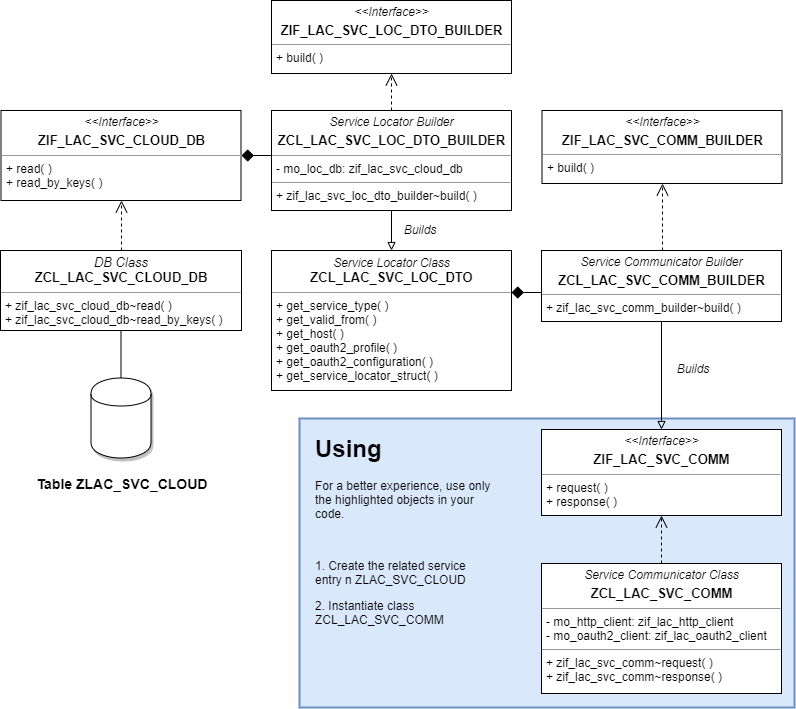

The diagram above was exported from draw.io. Its source (the exported page's mxGraphModel, read from the mxfile embedded in the PNG):
<mxGraphModel dx="1038" dy="548" grid="0" gridSize="10" guides="1" tooltips="1" connect="1" arrows="1" fold="1" page="1" pageScale="1" pageWidth="850" pageHeight="1100" background="#ffffff" math="0" shadow="0">
  <root>
    <mxCell id="0" />
    <mxCell id="1" parent="0" />
    <mxCell id="8Wgl9_J-GGIfsdA-pV5i-4" value="" style="whiteSpace=wrap;html=1;fillColor=#dae8fc;strokeColor=#6c8ebf;strokeWidth=2;gradientColor=none;" vertex="1" parent="1">
      <mxGeometry x="319" y="438" width="495" height="289" as="geometry" />
    </mxCell>
    <mxCell id="5d2195bd80daf111-18" value="&lt;p style=&quot;margin: 0px ; margin-top: 4px ; text-align: center&quot;&gt;&lt;i&gt;&amp;lt;&amp;lt;Interface&amp;gt;&amp;gt;&lt;/i&gt;&lt;br&gt;&lt;/p&gt;&lt;p style=&quot;margin: 0px ; margin-top: 4px ; text-align: center&quot;&gt;&lt;font size=&quot;1&quot;&gt;&lt;b style=&quot;font-size: 13px&quot;&gt;ZIF_LAC_SVC_LOC_DTO_BUILDER&lt;/b&gt;&lt;/font&gt;&lt;/p&gt;&lt;hr size=&quot;1&quot;&gt;&lt;p style=&quot;margin: 0px ; margin-left: 4px&quot;&gt;+ build( )&lt;br&gt;&lt;/p&gt;" style="verticalAlign=top;align=left;overflow=fill;fontSize=12;fontFamily=Helvetica;html=1;rounded=0;shadow=0;comic=0;labelBackgroundColor=none;strokeWidth=1" parent="1" vertex="1">
      <mxGeometry x="291" y="20" width="240" height="73" as="geometry" />
    </mxCell>
    <mxCell id="5d2195bd80daf111-19" value="&lt;p style=&quot;margin: 0px ; margin-top: 4px ; text-align: center&quot;&gt;&lt;i&gt;Service Locator Builder&lt;/i&gt;&lt;/p&gt;&lt;p style=&quot;margin: 4px 0px 0px ; text-align: center ; font-size: 13px&quot;&gt;&lt;b&gt;&lt;font style=&quot;font-size: 13px&quot;&gt;ZCL_LAC_SVC_LOC_DTO_BUILDER&lt;/font&gt;&lt;/b&gt;&lt;/p&gt;&lt;hr size=&quot;1&quot; style=&quot;font-size: 13px&quot;&gt;&lt;p style=&quot;margin: 0px ; margin-left: 4px&quot;&gt;- mo_loc_db: zif_lac_svc_cloud_db&lt;br&gt;&lt;/p&gt;&lt;hr size=&quot;1&quot;&gt;&lt;p style=&quot;margin: 0px ; margin-left: 4px&quot;&gt;+ zif_lac_svc_loc_dto_builder~build( )&lt;br&gt;&lt;/p&gt;" style="verticalAlign=top;align=left;overflow=fill;fontSize=12;fontFamily=Helvetica;html=1;rounded=0;shadow=0;comic=0;labelBackgroundColor=none;strokeWidth=1" parent="1" vertex="1">
      <mxGeometry x="291" y="130" width="240" height="100" as="geometry" />
    </mxCell>
    <mxCell id="GPAREd9zKtHK68iFKz_E-2" style="edgeStyle=orthogonalEdgeStyle;rounded=0;html=1;dashed=1;labelBackgroundColor=none;startFill=0;endArrow=open;endFill=0;endSize=10;fontFamily=Verdana;fontSize=10;entryX=0.5;entryY=1;entryDx=0;entryDy=0;exitX=0.5;exitY=0;exitDx=0;exitDy=0;" parent="1" source="5d2195bd80daf111-19" target="5d2195bd80daf111-18" edge="1">
      <mxGeometry relative="1" as="geometry">
        <Array as="points" />
        <mxPoint x="411" y="120" as="sourcePoint" />
        <mxPoint x="716" y="99" as="targetPoint" />
      </mxGeometry>
    </mxCell>
    <mxCell id="GPAREd9zKtHK68iFKz_E-7" value="&lt;p style=&quot;margin: 4px 0px 0px ; text-align: center ; font-size: 13px&quot;&gt;&lt;span&gt;&lt;font style=&quot;font-size: 12px&quot;&gt;&lt;i&gt;Service Locator Class&lt;br&gt;&lt;/i&gt;&lt;b&gt;&lt;font style=&quot;font-size: 13px&quot;&gt;ZCL_LAC_SVC_LOC_DTO&lt;/font&gt;&lt;/b&gt;&lt;/font&gt;&lt;/span&gt;&lt;font style=&quot;font-size: 13px&quot;&gt;&lt;br&gt;&lt;/font&gt;&lt;/p&gt;&lt;hr size=&quot;1&quot; style=&quot;font-size: 13px&quot;&gt;&lt;p style=&quot;margin: 0px ; margin-left: 4px&quot;&gt;&lt;/p&gt;&lt;p style=&quot;margin: 0px ; margin-left: 4px&quot;&gt;+ get_service_type( )&lt;br&gt;&lt;/p&gt;&lt;p style=&quot;margin: 0px ; margin-left: 4px&quot;&gt;+ get_valid_from( )&lt;/p&gt;&lt;p style=&quot;margin: 0px ; margin-left: 4px&quot;&gt;+ get_host( )&lt;/p&gt;&lt;p style=&quot;margin: 0px ; margin-left: 4px&quot;&gt;+ get_oauth2_profile( )&lt;/p&gt;&lt;p style=&quot;margin: 0px ; margin-left: 4px&quot;&gt;+ get_oauth2_configuration( )&lt;/p&gt;&lt;p style=&quot;margin: 0px ; margin-left: 4px&quot;&gt;+ get_service_locator_struct( )&lt;/p&gt;" style="verticalAlign=top;align=left;overflow=fill;fontSize=12;fontFamily=Helvetica;html=1;rounded=0;shadow=0;comic=0;labelBackgroundColor=none;strokeWidth=1" parent="1" vertex="1">
      <mxGeometry x="291" y="270" width="240" height="140" as="geometry" />
    </mxCell>
    <mxCell id="GPAREd9zKtHK68iFKz_E-10" value="&lt;p style=&quot;margin: 0px ; margin-top: 4px ; text-align: center&quot;&gt;&lt;i&gt;&amp;lt;&amp;lt;Interface&amp;gt;&amp;gt;&lt;/i&gt;&lt;br&gt;&lt;/p&gt;&lt;p style=&quot;margin: 4px 0px 0px ; text-align: center ; font-size: 13px&quot;&gt;&lt;b&gt;&lt;font style=&quot;font-size: 13px&quot;&gt;ZIF_LAC_SVC_CLOUD_DB&lt;/font&gt;&lt;/b&gt;&lt;/p&gt;&lt;hr size=&quot;1&quot; style=&quot;font-size: 13px&quot;&gt;&lt;p style=&quot;margin: 0px ; margin-left: 4px&quot;&gt;+ read( )&lt;br&gt;&lt;/p&gt;&lt;p style=&quot;margin: 0px ; margin-left: 4px&quot;&gt;+ read_by_keys( )&lt;/p&gt;" style="verticalAlign=top;align=left;overflow=fill;fontSize=12;fontFamily=Helvetica;html=1;rounded=0;shadow=0;comic=0;labelBackgroundColor=none;strokeWidth=1;glass=0;" parent="1" vertex="1">
      <mxGeometry x="20.5" y="130" width="240" height="90" as="geometry" />
    </mxCell>
    <mxCell id="GPAREd9zKtHK68iFKz_E-11" value="&lt;p style=&quot;margin: 4px 0px 0px ; text-align: center ; font-size: 13px&quot;&gt;&lt;span&gt;&lt;i&gt;DB Class&lt;br&gt;&lt;/i&gt;&lt;b&gt;&lt;font style=&quot;font-size: 13px&quot;&gt;ZCL_LAC_SVC_CLOUD_DB&lt;/font&gt;&lt;/b&gt;&lt;/span&gt;&lt;font style=&quot;font-size: 13px&quot;&gt;&lt;br&gt;&lt;/font&gt;&lt;/p&gt;&lt;hr size=&quot;1&quot; style=&quot;font-size: 13px&quot;&gt;&lt;p style=&quot;margin: 0px ; margin-left: 4px&quot;&gt;+ zif_lac_svc_cloud_db~read( )&lt;br&gt;&lt;/p&gt;&lt;p style=&quot;margin: 0px ; margin-left: 4px&quot;&gt;+ zif_lac_svc_cloud_db~read_by_keys( )&lt;/p&gt;" style="verticalAlign=top;align=left;overflow=fill;fontSize=12;fontFamily=Helvetica;html=1;rounded=0;shadow=0;comic=0;labelBackgroundColor=none;strokeWidth=1" parent="1" vertex="1">
      <mxGeometry x="20" y="270" width="241" height="80" as="geometry" />
    </mxCell>
    <mxCell id="GPAREd9zKtHK68iFKz_E-12" style="edgeStyle=orthogonalEdgeStyle;rounded=0;html=1;dashed=1;labelBackgroundColor=none;startFill=0;endArrow=open;endFill=0;endSize=10;fontFamily=Verdana;fontSize=10;entryX=0.5;entryY=1;entryDx=0;entryDy=0;exitX=0.5;exitY=0;exitDx=0;exitDy=0;" parent="1" source="GPAREd9zKtHK68iFKz_E-11" target="GPAREd9zKtHK68iFKz_E-10" edge="1">
      <mxGeometry relative="1" as="geometry">
        <Array as="points" />
        <mxPoint x="460.5" y="140" as="sourcePoint" />
        <mxPoint x="460.5" y="103" as="targetPoint" />
      </mxGeometry>
    </mxCell>
    <mxCell id="GPAREd9zKtHK68iFKz_E-14" style="edgeStyle=orthogonalEdgeStyle;rounded=0;html=1;labelBackgroundColor=none;startFill=0;endArrow=diamond;endFill=1;endSize=10;fontFamily=Verdana;fontSize=10;startArrow=none;" parent="1" edge="1">
      <mxGeometry relative="1" as="geometry">
        <Array as="points">
          <mxPoint x="291" y="175" />
          <mxPoint x="291" y="175" />
        </Array>
        <mxPoint x="281" y="175" as="sourcePoint" />
        <mxPoint x="261" y="175" as="targetPoint" />
      </mxGeometry>
    </mxCell>
    <mxCell id="GPAREd9zKtHK68iFKz_E-15" value="&lt;p style=&quot;margin: 0px ; margin-top: 4px ; text-align: center&quot;&gt;&lt;i&gt;&amp;lt;&amp;lt;Interface&amp;gt;&amp;gt;&lt;/i&gt;&lt;br&gt;&lt;/p&gt;&lt;p style=&quot;margin: 0px ; margin-top: 4px ; text-align: center&quot;&gt;&lt;b&gt;&lt;font style=&quot;font-size: 13px&quot;&gt;ZIF_LAC_SVC_COMM_BUILDER&lt;/font&gt;&lt;/b&gt;&lt;/p&gt;&lt;hr size=&quot;1&quot;&gt;&lt;p style=&quot;margin: 0px ; margin-left: 4px&quot;&gt;+ build( )&lt;br&gt;&lt;/p&gt;" style="verticalAlign=top;align=left;overflow=fill;fontSize=12;fontFamily=Helvetica;html=1;rounded=0;shadow=0;comic=0;labelBackgroundColor=none;strokeWidth=1" parent="1" vertex="1">
      <mxGeometry x="561.5" y="130" width="240" height="73" as="geometry" />
    </mxCell>
    <mxCell id="GPAREd9zKtHK68iFKz_E-19" style="edgeStyle=orthogonalEdgeStyle;rounded=0;html=1;labelBackgroundColor=none;startFill=0;endArrow=diamond;endFill=1;endSize=10;fontFamily=Verdana;fontSize=10;startArrow=none;exitX=0.001;exitY=0.599;exitDx=0;exitDy=0;exitPerimeter=0;" parent="1" source="GPAREd9zKtHK68iFKz_E-21" edge="1">
      <mxGeometry relative="1" as="geometry">
        <Array as="points">
          <mxPoint x="531" y="312" />
        </Array>
        <mxPoint x="544" y="190" as="sourcePoint" />
        <mxPoint x="531" y="312" as="targetPoint" />
      </mxGeometry>
    </mxCell>
    <mxCell id="GPAREd9zKtHK68iFKz_E-21" value="&lt;p style=&quot;margin: 0px ; margin-top: 4px ; text-align: center&quot;&gt;&lt;i&gt;Service Communicator Builder&lt;/i&gt;&lt;/p&gt;&lt;p style=&quot;margin: 0px ; margin-top: 4px ; text-align: center&quot;&gt;&lt;b&gt;&lt;font style=&quot;font-size: 13px&quot;&gt;ZCL_LAC_SVC_COMM_BUILDER&lt;/font&gt;&lt;/b&gt;&lt;br&gt;&lt;/p&gt;&lt;hr size=&quot;1&quot;&gt;&lt;p style=&quot;margin: 0px ; margin-left: 4px&quot;&gt;&lt;/p&gt;&lt;p style=&quot;margin: 0px ; margin-left: 4px&quot;&gt;+ zif_lac_svc_comm_builder~build( )&lt;br&gt;&lt;/p&gt;" style="verticalAlign=top;align=left;overflow=fill;fontSize=12;fontFamily=Helvetica;html=1;rounded=0;shadow=0;comic=0;labelBackgroundColor=none;strokeWidth=1" parent="1" vertex="1">
      <mxGeometry x="561" y="270" width="240" height="71" as="geometry" />
    </mxCell>
    <mxCell id="GPAREd9zKtHK68iFKz_E-25" value="&lt;p style=&quot;margin: 0px ; margin-top: 4px ; text-align: center&quot;&gt;&lt;i&gt;&amp;lt;&amp;lt;Interface&amp;gt;&amp;gt;&lt;/i&gt;&lt;br&gt;&lt;/p&gt;&lt;p style=&quot;margin: 4px 0px 0px ; text-align: center ; font-size: 13px&quot;&gt;&lt;b&gt;&lt;font style=&quot;font-size: 13px&quot;&gt;ZIF_LAC_SVC_COMM&lt;/font&gt;&lt;/b&gt;&lt;/p&gt;&lt;hr size=&quot;1&quot; style=&quot;font-size: 13px&quot;&gt;&lt;p style=&quot;margin: 0px ; margin-left: 4px&quot;&gt;+ request( )&lt;br&gt;&lt;/p&gt;&lt;p style=&quot;margin: 0px ; margin-left: 4px&quot;&gt;+ response( )&lt;/p&gt;" style="verticalAlign=top;align=left;overflow=fill;fontSize=12;fontFamily=Helvetica;html=1;rounded=0;shadow=0;comic=0;labelBackgroundColor=none;strokeWidth=1" parent="1" vertex="1">
      <mxGeometry x="561" y="449" width="240" height="86" as="geometry" />
    </mxCell>
    <mxCell id="GPAREd9zKtHK68iFKz_E-27" style="edgeStyle=orthogonalEdgeStyle;rounded=0;html=1;dashed=1;labelBackgroundColor=none;startFill=0;endArrow=open;endFill=0;endSize=10;fontFamily=Verdana;fontSize=10;entryX=0.5;entryY=1;entryDx=0;entryDy=0;exitX=0.5;exitY=0;exitDx=0;exitDy=0;" parent="1" source="GPAREd9zKtHK68iFKz_E-28" target="GPAREd9zKtHK68iFKz_E-25" edge="1">
      <mxGeometry relative="1" as="geometry">
        <Array as="points" />
        <mxPoint x="411" y="631" as="sourcePoint" />
        <mxPoint x="731" y="464" as="targetPoint" />
      </mxGeometry>
    </mxCell>
    <mxCell id="GPAREd9zKtHK68iFKz_E-28" value="&lt;p style=&quot;margin: 0px ; margin-top: 4px ; text-align: center&quot;&gt;&lt;i&gt;Service Communicator Class&lt;/i&gt;&lt;/p&gt;&lt;p style=&quot;margin: 4px 0px 0px ; text-align: center ; font-size: 13px&quot;&gt;&lt;b&gt;&lt;font style=&quot;font-size: 13px&quot;&gt;ZCL_LAC_SVC_COMM&lt;/font&gt;&lt;/b&gt;&lt;/p&gt;&lt;hr size=&quot;1&quot; style=&quot;font-size: 13px&quot;&gt;&lt;p style=&quot;margin: 0px ; margin-left: 4px&quot;&gt;- mo_http_client:&amp;nbsp;&lt;span&gt;zif_lac_http_client&lt;/span&gt;&lt;/p&gt;&lt;p style=&quot;margin: 0px ; margin-left: 4px&quot;&gt;- mo_oauth2_client:&amp;nbsp;&lt;span&gt;zif_lac_oauth2_client&lt;/span&gt;&lt;/p&gt;&lt;hr size=&quot;1&quot;&gt;&lt;p style=&quot;margin: 0px ; margin-left: 4px&quot;&gt;+ zif_lac_svc_comm~request( )&lt;br&gt;&lt;/p&gt;&lt;p style=&quot;margin: 0px ; margin-left: 4px&quot;&gt;+ zif_lac_svc_comm~response( )&lt;br&gt;&lt;/p&gt;" style="verticalAlign=top;align=left;overflow=fill;fontSize=12;fontFamily=Helvetica;html=1;rounded=0;shadow=0;comic=0;labelBackgroundColor=none;strokeWidth=1" parent="1" vertex="1">
      <mxGeometry x="561" y="583" width="240" height="130" as="geometry" />
    </mxCell>
    <mxCell id="7QHRUcvr40T5rzTINnmM-11" value="" style="edgeStyle=orthogonalEdgeStyle;rounded=0;orthogonalLoop=1;jettySize=auto;html=1;startArrow=none;startFill=0;endArrow=none;endFill=0;strokeWidth=1;" parent="1" source="7QHRUcvr40T5rzTINnmM-7" target="GPAREd9zKtHK68iFKz_E-11" edge="1">
      <mxGeometry relative="1" as="geometry" />
    </mxCell>
    <mxCell id="7QHRUcvr40T5rzTINnmM-7" value="" style="shape=cylinder;whiteSpace=wrap;html=1;boundedLbl=1;backgroundOutline=1;rounded=0;shadow=1;glass=0;comic=0;gradientColor=#ffffff;" parent="1" vertex="1">
      <mxGeometry x="110.5" y="397.5" width="60" height="80" as="geometry" />
    </mxCell>
    <mxCell id="7QHRUcvr40T5rzTINnmM-9" value="&lt;b&gt;&lt;font style=&quot;font-size: 14px&quot;&gt;Table&amp;nbsp;ZLAC_SVC_CLOUD&lt;/font&gt;&lt;/b&gt;" style="text;html=1;strokeColor=none;fillColor=none;align=center;verticalAlign=middle;whiteSpace=wrap;rounded=0;shadow=1;glass=0;comic=0;" parent="1" vertex="1">
      <mxGeometry x="40.5" y="493" width="200" height="20" as="geometry" />
    </mxCell>
    <mxCell id="TCqqX9-1oD4vitZ34k0k-2" value="&lt;i&gt;Builds&lt;/i&gt;" style="text;html=1;strokeColor=none;fillColor=none;align=center;verticalAlign=middle;whiteSpace=wrap;rounded=0;" parent="1" vertex="1">
      <mxGeometry x="419" y="239" width="41" height="20" as="geometry" />
    </mxCell>
    <mxCell id="TCqqX9-1oD4vitZ34k0k-7" style="edgeStyle=orthogonalEdgeStyle;rounded=0;html=1;labelBackgroundColor=none;startFill=0;endArrow=block;endFill=0;fontFamily=Verdana;fontSize=10;exitX=0.5;exitY=1;exitDx=0;exitDy=0;entryX=0.5;entryY=0;entryDx=0;entryDy=0;" parent="1" source="5d2195bd80daf111-19" target="GPAREd9zKtHK68iFKz_E-7" edge="1">
      <mxGeometry relative="1" as="geometry">
        <Array as="points" />
        <mxPoint x="691.294117647059" y="350.2352941176471" as="sourcePoint" />
        <mxPoint x="411" y="255" as="targetPoint" />
      </mxGeometry>
    </mxCell>
    <mxCell id="TCqqX9-1oD4vitZ34k0k-8" value="&lt;i&gt;Builds&lt;/i&gt;" style="text;html=1;strokeColor=none;fillColor=none;align=center;verticalAlign=middle;whiteSpace=wrap;rounded=0;" parent="1" vertex="1">
      <mxGeometry x="692" y="377.5" width="41" height="20" as="geometry" />
    </mxCell>
    <mxCell id="8Wgl9_J-GGIfsdA-pV5i-1" style="edgeStyle=orthogonalEdgeStyle;rounded=0;html=1;dashed=1;labelBackgroundColor=none;startFill=0;endArrow=open;endFill=0;endSize=10;fontFamily=Verdana;fontSize=10;entryX=0.5;entryY=1;entryDx=0;entryDy=0;" edge="1" parent="1" target="GPAREd9zKtHK68iFKz_E-15">
      <mxGeometry relative="1" as="geometry">
        <Array as="points" />
        <mxPoint x="682" y="270" as="sourcePoint" />
        <mxPoint x="691" y="523" as="targetPoint" />
      </mxGeometry>
    </mxCell>
    <mxCell id="8Wgl9_J-GGIfsdA-pV5i-2" style="edgeStyle=orthogonalEdgeStyle;rounded=0;html=1;labelBackgroundColor=none;startFill=0;endArrow=block;endFill=0;fontFamily=Verdana;fontSize=10;exitX=0.5;exitY=1;exitDx=0;exitDy=0;entryX=0.5;entryY=0;entryDx=0;entryDy=0;" edge="1" parent="1" source="GPAREd9zKtHK68iFKz_E-21" target="GPAREd9zKtHK68iFKz_E-25">
      <mxGeometry relative="1" as="geometry">
        <Array as="points" />
        <mxPoint x="421" y="240" as="sourcePoint" />
        <mxPoint x="681" y="433" as="targetPoint" />
      </mxGeometry>
    </mxCell>
    <mxCell id="8Wgl9_J-GGIfsdA-pV5i-5" value="&lt;h1&gt;Using&lt;/h1&gt;&lt;p&gt;For a better experience, use only the highlighted objects in your code.&lt;/p&gt;&lt;p&gt;&lt;br&gt;&lt;/p&gt;&lt;p&gt;1. Create the related service entry n ZLAC_SVC_CLOUD&lt;/p&gt;&lt;p&gt;2. Instantiate class ZCL_LAC_SVC_COMM&lt;/p&gt;" style="text;html=1;strokeColor=none;fillColor=none;spacing=5;spacingTop=-20;whiteSpace=wrap;overflow=hidden;rounded=0;" vertex="1" parent="1">
      <mxGeometry x="330" y="449" width="190" height="263" as="geometry" />
    </mxCell>
  </root>
</mxGraphModel>